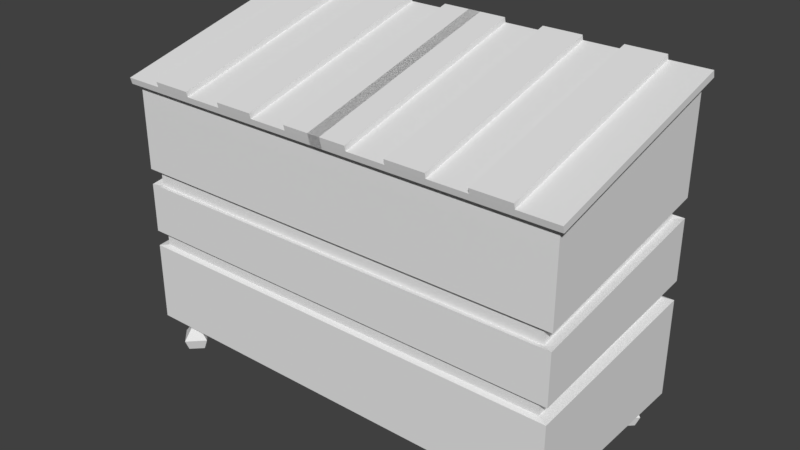 # Source: Dumper.blend  (saved by Blender 2.79.0; exported with 4.5.12 LTS)
import bpy
from mathutils import Matrix  # noqa: F401  (used for matrix-valued properties, if any)

bpy.ops.wm.read_factory_settings(use_empty=True)
scene = bpy.context.scene
scene.name = 'Scene'

# ---- collections
col_collection_1 = bpy.data.collections.new('Collection 1'); scene.collection.children.link(col_collection_1)

# ---- materials (node trees are filled in below, after node groups)
mat_material = bpy.data.materials.new('Material')
mat_material.alpha_threshold = 0.0
mat_material.use_transparent_shadow = False
mat_material.roughness = 0.5
mat_material.line_color = (0.0, 0.0, 0.0, 1.0)

# ---- material node trees

# ---- world
world_world = bpy.data.worlds.new('World'); scene.world = world_world
world_world.color = (0.05088, 0.05088, 0.05088)
world_world.use_sun_shadow = False
world_world.sun_shadow_jitter_overblur = 0.0
world_world.cycles.sampling_method = 'MANUAL'

# ---- meshes
me_sphere_004 = bpy.data.meshes.new('Sphere.004')
me_sphere_004.from_pydata([(-0.8037, -0.2944, 0.02262), (-0.8037, -0.3382, 0.004502), (-0.7794, -0.3382, 0.1101), (-0.7418, -0.3382, 0.06635), (-0.7599, -0.3382, 0.02262), (-0.8037, -0.3624, 0.1101), (-0.8037, -0.4, 0.06635), (-0.8037, -0.3819, 0.02262), (-0.8279, -0.3382, 0.1101), (-0.8655, -0.3382, 0.06635), (-0.8474, -0.3382, 0.02262), (-0.8037, -0.3139, 0.1101), (-0.8037, -0.2763, 0.06635), (-0.7599, -0.3382, 0.2177), (-0.8037, -0.3819, 0.2177), (-0.8037, -0.3382, 0.2358), (-0.8474, -0.3382, 0.2177), (-0.8037, -0.2944, 0.2177)], [], [(1, 0, 4), (12, 11, 2, 3), (0, 12, 3, 4), (8, 5, 14, 16), (3, 2, 5, 6), (4, 3, 6, 7), (5, 2, 13, 14), (1, 4, 7), (1, 7, 10), (6, 5, 8, 9), (7, 6, 9, 10), (11, 8, 16, 17), (1, 10, 0), (9, 8, 11, 12), (10, 9, 12, 0), (2, 11, 17, 13), (17, 15, 13), (13, 15, 14), (14, 15, 16), (16, 15, 17)])
me_sphere_004.use_remesh_preserve_volume = False
me_sphere_004.use_remesh_preserve_attributes = False
me_sphere_004.use_mirror_vertex_groups = False
me_sphere_004.update()
me_sphere_003 = bpy.data.meshes.new('Sphere.003')
me_sphere_003.from_pydata([(-0.8037, 0.374, 0.02262), (-0.8037, 0.3302, 0.004502), (-0.7794, 0.3302, 0.1101), (-0.7418, 0.3302, 0.06635), (-0.7599, 0.3302, 0.02262), (-0.8037, 0.306, 0.1101), (-0.8037, 0.2684, 0.06635), (-0.8037, 0.2865, 0.02262), (-0.8279, 0.3302, 0.1101), (-0.8655, 0.3302, 0.06635), (-0.8474, 0.3302, 0.02262), (-0.8037, 0.3545, 0.1101), (-0.8037, 0.3921, 0.06635), (-0.7599, 0.3302, 0.2177), (-0.8037, 0.2865, 0.2177), (-0.8037, 0.3302, 0.2358), (-0.8474, 0.3302, 0.2177), (-0.8037, 0.374, 0.2177)], [], [(1, 0, 4), (12, 11, 2, 3), (0, 12, 3, 4), (8, 5, 14, 16), (3, 2, 5, 6), (4, 3, 6, 7), (5, 2, 13, 14), (1, 4, 7), (1, 7, 10), (6, 5, 8, 9), (7, 6, 9, 10), (11, 8, 16, 17), (1, 10, 0), (9, 8, 11, 12), (10, 9, 12, 0), (2, 11, 17, 13), (17, 15, 13), (13, 15, 14), (14, 15, 16), (16, 15, 17)])
me_sphere_003.use_remesh_preserve_volume = False
me_sphere_003.use_remesh_preserve_attributes = False
me_sphere_003.use_mirror_vertex_groups = False
me_sphere_003.update()
me_sphere_002 = bpy.data.meshes.new('Sphere.002')
me_sphere_002.from_pydata([(0.798, 0.374, 0.02262), (0.798, 0.3302, 0.004502), (0.8222, 0.3302, 0.1101), (0.8598, 0.3302, 0.06635), (0.8417, 0.3302, 0.02262), (0.798, 0.306, 0.1101), (0.798, 0.2684, 0.06635), (0.798, 0.2865, 0.02262), (0.7737, 0.3302, 0.1101), (0.7361, 0.3302, 0.06635), (0.7543, 0.3302, 0.02262), (0.798, 0.3545, 0.1101), (0.798, 0.3921, 0.06635), (0.8417, 0.3302, 0.2177), (0.798, 0.2865, 0.2177), (0.798, 0.3302, 0.2358), (0.7543, 0.3302, 0.2177), (0.798, 0.374, 0.2177)], [], [(1, 0, 4), (12, 11, 2, 3), (0, 12, 3, 4), (8, 5, 14, 16), (3, 2, 5, 6), (4, 3, 6, 7), (5, 2, 13, 14), (1, 4, 7), (1, 7, 10), (6, 5, 8, 9), (7, 6, 9, 10), (11, 8, 16, 17), (1, 10, 0), (9, 8, 11, 12), (10, 9, 12, 0), (2, 11, 17, 13), (17, 15, 13), (13, 15, 14), (14, 15, 16), (16, 15, 17)])
me_sphere_002.use_remesh_preserve_volume = False
me_sphere_002.use_remesh_preserve_attributes = False
me_sphere_002.use_mirror_vertex_groups = False
me_sphere_002.update()
me_sphere_001 = bpy.data.meshes.new('Sphere.001')
me_sphere_001.from_pydata([(0.798, -0.2944, 0.02262), (0.798, -0.3382, 0.004502), (0.8222, -0.3382, 0.1101), (0.8598, -0.3382, 0.06635), (0.8417, -0.3382, 0.02262), (0.798, -0.3624, 0.1101), (0.798, -0.4, 0.06635), (0.798, -0.3819, 0.02262), (0.7737, -0.3382, 0.1101), (0.7361, -0.3382, 0.06635), (0.7543, -0.3382, 0.02262), (0.798, -0.3139, 0.1101), (0.798, -0.2763, 0.06635), (0.8417, -0.3382, 0.2177), (0.798, -0.3819, 0.2177), (0.798, -0.3382, 0.2358), (0.7543, -0.3382, 0.2177), (0.798, -0.2944, 0.2177)], [], [(1, 0, 4), (12, 11, 2, 3), (0, 12, 3, 4), (8, 5, 14, 16), (3, 2, 5, 6), (4, 3, 6, 7), (5, 2, 13, 14), (1, 4, 7), (1, 7, 10), (6, 5, 8, 9), (7, 6, 9, 10), (11, 8, 16, 17), (1, 10, 0), (9, 8, 11, 12), (10, 9, 12, 0), (2, 11, 17, 13), (17, 15, 13), (13, 15, 14), (14, 15, 16), (16, 15, 17)])
me_sphere_001.use_remesh_preserve_volume = False
me_sphere_001.use_remesh_preserve_attributes = False
me_sphere_001.use_mirror_vertex_groups = False
me_sphere_001.update()
me_cube = bpy.data.meshes.new('Cube')
me_cube.from_pydata([(0.9, 0.4, 0.1546), (0.9, -0.4, 0.1546), (0.9, 0.4, 1.355), (0.9, -0.4, 1.152), (0.9, 0.4, 0.9418), (0.9, -0.4, 0.8044), (0.9, 0.4, 0.8657), (0.9, -0.4, 0.7411), (0.9, 0.4, 0.6247), (0.9, -0.4, 0.5409), (0.9, 0.4, 0.5476), (0.9, -0.4, 0.4768), (0.8609, 0.3826, 0.8581), (0.8609, 0.3826, 0.931), (0.8609, -0.3826, 0.739), (0.8609, -0.3826, 0.7995), (0.8609, 0.3826, 0.554), (0.8609, 0.3826, 0.6277), (0.8609, -0.3826, 0.4862), (0.8609, -0.3826, 0.5475), (1.788e-07, 0.4, 0.1546), (-5.96e-08, -0.4, 0.1546), (2.384e-07, 0.4, 1.355), (-4.172e-07, -0.4, 1.152), (1.788e-07, 0.4, 0.9418), (-3.576e-07, -0.4, 0.8044), (-2.98e-07, -0.4, 0.7411), (1.788e-07, 0.4, 0.8657), (-1.788e-07, -0.4, 0.5409), (1.788e-07, 0.4, 0.6247), (-1.788e-07, -0.4, 0.4768), (1.788e-07, 0.4, 0.5476), (1.788e-07, 0.3826, 0.931), (-2.98e-07, -0.3826, 0.7995), (-2.384e-07, -0.3826, 0.739), (1.788e-07, 0.3826, 0.8581), (-2.384e-07, -0.3826, 0.5475), (1.192e-07, 0.3826, 0.6277), (-1.788e-07, -0.3826, 0.4862), (1.788e-07, 0.3826, 0.554), (-0.02543, -0.4341, 1.192), (-0.02543, 0.4111, 1.406), (0.767, 0.4111, 1.406), (0.45, -0.4341, 1.192), (0.45, 0.4111, 1.406), (0.2915, -0.4341, 1.192), (0.2915, 0.4111, 1.406), (0.133, -0.4341, 1.192), (0.133, 0.4111, 1.406), (0.767, -0.4341, 1.192), (0.6085, -0.4341, 1.192), (0.6085, 0.4111, 1.406), (0.1435, 0.3826, 0.554), (0.287, 0.3826, 0.554), (0.4304, 0.3826, 0.554), (0.5739, 0.3826, 0.554), (0.7174, 0.3826, 0.554), (0.133, 0.4226, 1.36), (0.2915, 0.4226, 1.36), (0.45, 0.4226, 1.36), (0.6085, 0.4226, 1.36), (0.767, 0.4226, 1.36), (0.133, -0.4226, 1.146), (0.2915, -0.4226, 1.146), (0.45, -0.4226, 1.146), (0.6085, -0.4226, 1.146), (0.767, -0.4226, 1.146), (0.1435, -0.3826, 0.4862), (0.287, -0.3826, 0.4862), (0.4304, -0.3826, 0.4862), (0.5739, -0.3826, 0.4862), (0.7174, -0.3826, 0.4862), (0.133, -0.429, 1.171), (0.2915, -0.429, 1.171), (0.45, -0.429, 1.171), (0.6085, -0.429, 1.171), (0.767, -0.429, 1.171), (0.133, 0.4162, 1.386), (0.2915, 0.4162, 1.386), (0.45, 0.4162, 1.386), (0.6085, 0.4162, 1.386), (0.767, 0.4162, 1.386), (0.1435, 0.3826, 0.6277), (0.287, 0.3826, 0.6277), (0.4304, 0.3826, 0.6277), (0.5739, 0.3826, 0.6277), (0.7174, 0.3826, 0.6277), (0.1435, -0.3826, 0.5475), (0.287, -0.3826, 0.5475), (0.4304, -0.3826, 0.5475), (0.5739, -0.3826, 0.5475), (0.7174, -0.3826, 0.5475), (0.1435, 0.3826, 0.8581), (0.287, 0.3826, 0.8581), (0.4304, 0.3826, 0.8581), (0.5739, 0.3826, 0.8581), (0.7174, 0.3826, 0.8581), (0.1435, -0.3826, 0.739), (0.287, -0.3826, 0.739), (0.4304, -0.3826, 0.739), (0.5739, -0.3826, 0.739), (0.7174, -0.3826, 0.739), (0.1435, -0.3826, 0.7995), (0.287, -0.3826, 0.7995), (0.4304, -0.3826, 0.7995), (0.5739, -0.3826, 0.7995), (0.7174, -0.3826, 0.7995), (0.1435, 0.3826, 0.931), (0.287, 0.3826, 0.931), (0.4304, 0.3826, 0.931), (0.5739, 0.3826, 0.931), (0.7174, 0.3826, 0.931), (0.15, 0.4, 0.5476), (0.3, 0.4, 0.5476), (0.45, 0.4, 0.5476), (0.6, 0.4, 0.5476), (0.75, 0.4, 0.5476), (0.15, -0.4, 0.4768), (0.3, -0.4, 0.4768), (0.45, -0.4, 0.4768), (0.6, -0.4, 0.4768), (0.75, -0.4, 0.4768), (0.15, 0.4, 0.6247), (0.3, 0.4, 0.6247), (0.45, 0.4, 0.6247), (0.6, 0.4, 0.6247), (0.75, 0.4, 0.6247), (0.15, -0.4, 0.5409), (0.3, -0.4, 0.5409), (0.45, -0.4, 0.5409), (0.6, -0.4, 0.5409), (0.75, -0.4, 0.5409), (0.15, 0.4, 0.8657), (0.3, 0.4, 0.8657), (0.45, 0.4, 0.8657), (0.6, 0.4, 0.8657), (0.75, 0.4, 0.8657), (0.15, -0.4, 0.7411), (0.3, -0.4, 0.7411), (0.45, -0.4, 0.7411), (0.6, -0.4, 0.7411), (0.75, -0.4, 0.7411), (0.15, -0.4, 0.8044), (0.3, -0.4, 0.8044), (0.45, -0.4, 0.8044), (0.6, -0.4, 0.8044), (0.75, -0.4, 0.8044), (0.15, 0.4, 0.9418), (0.3, 0.4, 0.9418), (0.45, 0.4, 0.9418), (0.6, 0.4, 0.9418), (0.75, 0.4, 0.9418), (0.15, -0.4, 1.152), (0.3, -0.4, 1.152), (0.45, -0.4, 1.152), (0.6, -0.4, 1.152), (0.75, -0.4, 1.152), (0.15, 0.4, 1.355), (0.3, 0.4, 1.355), (0.45, 0.4, 1.355), (0.6, 0.4, 1.355), (0.75, 0.4, 1.355), (0.15, -0.4, 0.1546), (0.3, -0.4, 0.1546), (0.45, -0.4, 0.1546), (0.6, -0.4, 0.1546), (0.75, -0.4, 0.1546), (0.15, 0.4, 0.1546), (0.3, 0.4, 0.1546), (0.45, 0.4, 0.1546), (0.6, 0.4, 0.1546), (0.75, 0.4, 0.1546), (-0.02543, -0.429, 1.171), (-0.02543, 0.4162, 1.386), (0.9254, -0.429, 1.171), (0.9254, 0.4162, 1.386), (-0.02543, -0.4226, 1.146), (-0.02543, 0.4226, 1.36), (0.9254, -0.4226, 1.146), (0.9254, 0.4226, 1.36)], [], [(4, 2, 3, 5), (11, 10, 16, 18), (8, 6, 7, 9), (66, 178, 174, 76), (7, 6, 12, 14), (0, 10, 11, 1), (177, 176, 172, 173), (12, 13, 15, 14), (16, 17, 19, 18), (138, 139, 99, 98), (4, 5, 15, 13), (8, 9, 19, 17), (174, 175, 81, 76), (59, 58, 78, 79), (117, 118, 68, 67), (125, 126, 86, 85), (135, 134, 94, 95), (19, 91, 71, 18), (94, 93, 108, 109), (121, 120, 165, 166), (123, 122, 132, 133), (145, 144, 104, 105), (4, 151, 161, 2), (169, 168, 113, 114), (166, 165, 170, 171), (65, 66, 76, 75), (81, 80, 51, 42), (162, 21, 20, 167), (80, 75, 50, 51), (77, 173, 41, 48), (78, 73, 45, 46), (152, 23, 25, 142), (73, 74, 43, 45), (76, 81, 42, 49), (72, 77, 48, 47), (173, 172, 40, 41), (75, 76, 49, 50), (47, 48, 41, 40), (49, 42, 51, 50), (167, 20, 31, 112), (64, 65, 75, 74), (43, 44, 46, 45), (63, 64, 74, 73), (62, 63, 73, 72), (176, 62, 72, 172), (163, 162, 167, 168), (164, 163, 168, 169), (147, 24, 22, 157), (1, 166, 171, 0), (165, 164, 169, 170), (153, 152, 142, 143), (154, 153, 143, 144), (155, 154, 144, 145), (156, 155, 145, 146), (3, 156, 146, 5), (127, 28, 36, 87), (170, 169, 114, 115), (168, 167, 112, 113), (171, 170, 115, 116), (0, 171, 116, 10), (148, 147, 157, 158), (149, 148, 158, 159), (150, 149, 159, 160), (142, 25, 33, 102), (128, 127, 87, 88), (151, 150, 160, 161), (129, 128, 88, 89), (130, 129, 89, 90), (131, 130, 90, 91), (9, 131, 91, 19), (143, 142, 102, 103), (137, 26, 28, 127), (146, 145, 105, 106), (144, 143, 103, 104), (5, 146, 106, 15), (138, 137, 127, 128), (139, 138, 128, 129), (140, 139, 129, 130), (141, 140, 130, 131), (122, 29, 27, 132), (124, 123, 133, 134), (7, 141, 131, 9), (125, 124, 134, 135), (126, 125, 135, 136), (8, 126, 136, 6), (118, 117, 162, 163), (119, 118, 163, 164), (117, 30, 21, 162), (11, 121, 166, 1), (120, 119, 164, 165), (103, 102, 97, 98), (104, 103, 98, 99), (105, 104, 99, 100), (106, 105, 100, 101), (15, 106, 101, 14), (102, 33, 34, 97), (95, 94, 109, 110), (93, 92, 107, 108), (96, 95, 110, 111), (12, 96, 111, 13), (88, 87, 67, 68), (89, 88, 68, 69), (90, 89, 69, 70), (92, 35, 32, 107), (53, 52, 82, 83), (91, 90, 70, 71), (54, 53, 83, 84), (55, 54, 84, 85), (56, 55, 85, 86), (16, 56, 86, 17), (133, 132, 92, 93), (87, 36, 38, 67), (136, 135, 95, 96), (134, 133, 93, 94), (6, 136, 96, 12), (113, 112, 52, 53), (114, 113, 53, 54), (115, 114, 54, 55), (116, 115, 55, 56), (52, 39, 37, 82), (124, 125, 85, 84), (10, 116, 56, 16), (123, 124, 84, 83), (122, 123, 83, 82), (29, 122, 82, 37), (120, 121, 71, 70), (119, 120, 70, 69), (132, 27, 35, 92), (30, 117, 67, 38), (118, 119, 69, 68), (150, 151, 111, 110), (149, 150, 110, 109), (148, 149, 109, 108), (147, 148, 108, 107), (24, 147, 107, 32), (112, 31, 39, 52), (60, 59, 79, 80), (58, 57, 77, 78), (61, 60, 80, 81), (179, 61, 81, 175), (73, 78, 77, 72), (172, 72, 47, 40), (75, 80, 79, 74), (126, 8, 17, 86), (155, 156, 66, 65), (74, 79, 44, 43), (154, 155, 65, 64), (153, 154, 64, 63), (152, 153, 63, 62), (23, 152, 62, 176), (140, 141, 101, 100), (121, 11, 18, 71), (137, 138, 98, 97), (139, 140, 100, 99), (26, 137, 97, 34), (158, 157, 57, 58), (159, 158, 58, 59), (160, 159, 59, 60), (161, 160, 60, 61), (151, 4, 13, 111), (178, 179, 175, 174), (2, 161, 61, 179), (57, 177, 173, 77), (79, 78, 46, 44), (156, 3, 178, 66), (3, 2, 179, 178), (22, 23, 176, 177), (141, 7, 14, 101), (157, 22, 177, 57)])
me_cube.materials.append(mat_material)
me_cube.use_remesh_preserve_volume = False
me_cube.use_remesh_preserve_attributes = False
me_cube.use_mirror_vertex_groups = False
me_cube.update()

# ---- objects
ob_sphere_003 = bpy.data.objects.new('Sphere.003', me_sphere_004)
ob_sphere_002 = bpy.data.objects.new('Sphere.002', me_sphere_003)
ob_sphere_001 = bpy.data.objects.new('Sphere.001', me_sphere_002)
ob_sphere = bpy.data.objects.new('Sphere', me_sphere_001)
ob_cube = bpy.data.objects.new('Cube', me_cube)

# ---- transforms, parenting, visibility, modifiers, constraints
ob_sphere_003.location = (0.0, 0.0, 0.0)
ob_sphere_003.lineart.crease_threshold = 0.0
ob_sphere_002.location = (0.0, 0.0, 0.0)
ob_sphere_002.lineart.crease_threshold = 0.0
ob_sphere_001.location = (0.0, 0.0, 0.0)
ob_sphere_001.lineart.crease_threshold = 0.0
ob_sphere.location = (0.0, 0.0, 0.0)
ob_sphere.lineart.crease_threshold = 0.0
ob_cube.location = (0.0, 0.0, -0.1221)
ob_cube.delta_location = (0.0, 0.0, 0.1221)
ob_cube.lock_rotations_4d = False
ob_cube.empty_display_type = 'ARROWS'
ob_cube.lineart.crease_threshold = 0.0
_m = ob_cube.modifiers.new('Mirror', 'MIRROR')

# ---- collection membership
col_collection_1.objects.link(ob_sphere_003)
col_collection_1.objects.link(ob_sphere_002)
col_collection_1.objects.link(ob_sphere_001)
col_collection_1.objects.link(ob_sphere)
col_collection_1.objects.link(ob_cube)

# ---- scene / render settings (as saved in the file)
scene.frame_start = 1; scene.frame_end = 250; scene.frame_set(1)
scene.render.engine = 'BLENDER_EEVEE_NEXT'
scene.render.resolution_percentage = 50
scene.render.dither_intensity = 0.0
scene.cycles.use_denoising = False
scene.cycles.samples = 128
scene.cycles.sampling_pattern = 'TABULATED_SOBOL'
scene.cycles.use_adaptive_sampling = False
scene.cycles.use_light_tree = False
scene.cycles.blur_glossy = 0.0
scene.cycles.sample_clamp_indirect = 0.0
scene.view_settings.view_transform = 'Standard'
bpy.context.view_layer.update()

# ---- added for rendering (the .blend has no active camera and no usable light): camera, sun
cam_auto = bpy.data.cameras.new('AutoCamera')
cam_auto.lens = 50.0
cam_auto.sensor_width = 36.0
cam_auto.clip_end = 1000.0
ob_auto_camera = bpy.data.objects.new('AutoCamera', cam_auto)
scene.collection.objects.link(ob_auto_camera)
ob_auto_camera.location = (2.28946, -2.7531, 2.53668)
ob_auto_camera.rotation_euler = (1.09748, -7.21219e-08, 0.694738)
scene.camera = ob_auto_camera
light_auto_sun = bpy.data.lights.new('AutoSun', 'SUN')
light_auto_sun.energy = 3.0
light_auto_sun.angle = 0.0523599
ob_auto_sun = bpy.data.objects.new('AutoSun', light_auto_sun)
scene.collection.objects.link(ob_auto_sun)
ob_auto_sun.rotation_euler = (0.872665, 0.174533, 0.523599)
bpy.context.view_layer.update()
